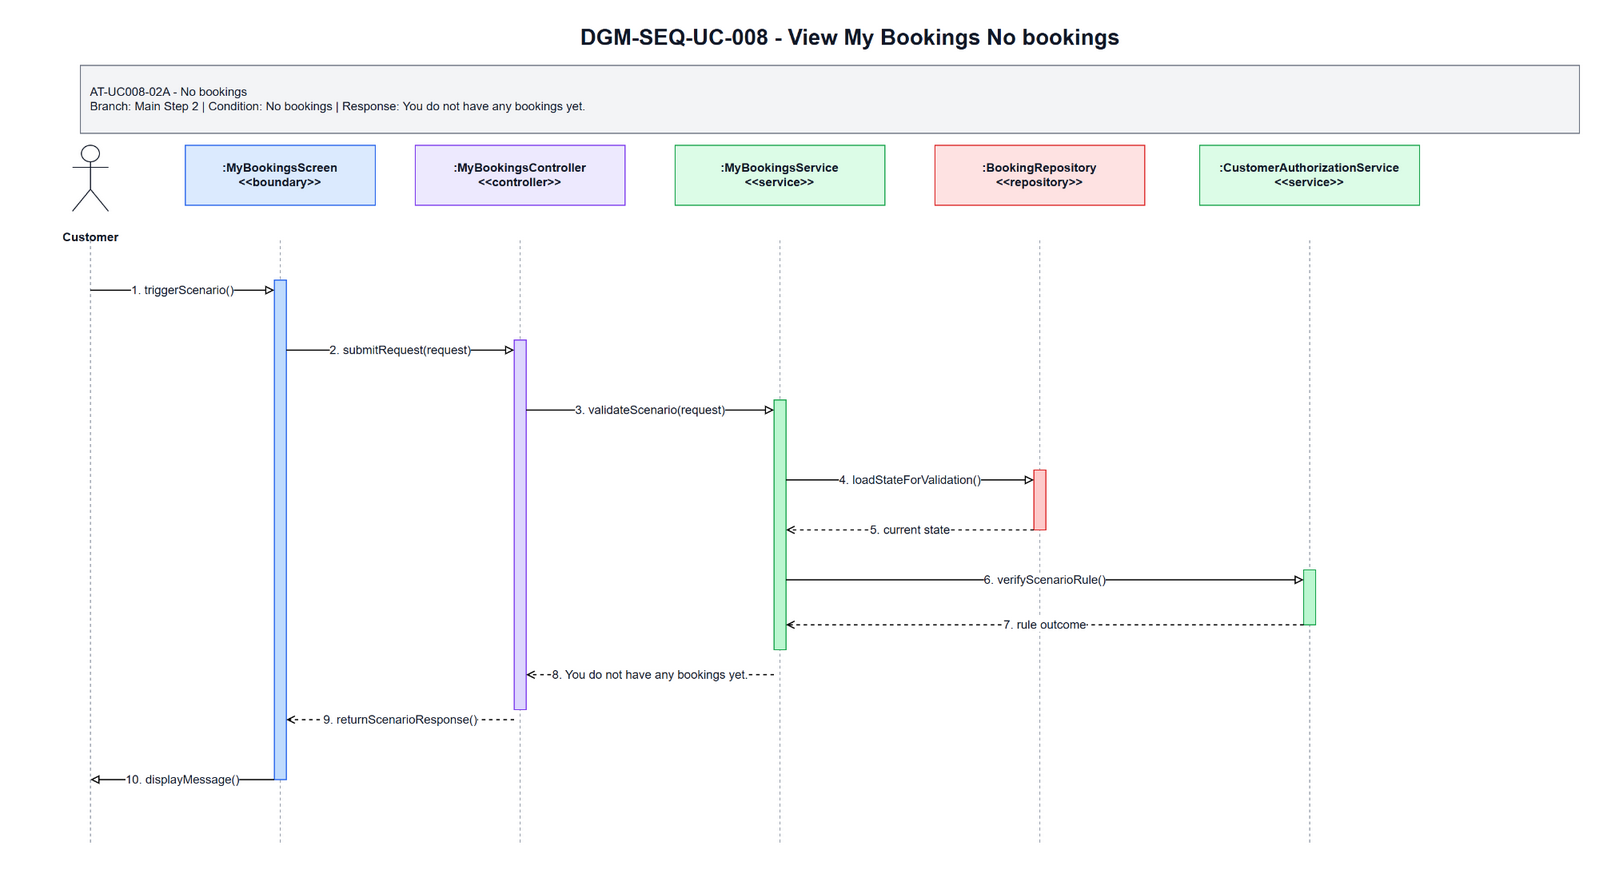

The diagram above was exported from draw.io. Its source (the exported page's mxGraphModel, read from the mxfile embedded in the PNG):
<mxGraphModel dx="1700" dy="920" grid="1" gridSize="10" guides="1" tooltips="1" connect="1" arrows="1" fold="1" page="1" pageScale="1" pageWidth="1700" pageHeight="920" math="0" shadow="0">
  <root>
    <mxCell id="0" />
    <mxCell id="1" parent="0" />
    <mxCell id="title" parent="1" value="DGM-SEQ-UC-008 - View My Bookings No bookings" style="text;html=1;strokeColor=none;fillColor=none;align=center;verticalAlign=middle;fontStyle=1;fontSize=22;fontColor=#111827" vertex="1">
      <mxGeometry x="350" y="25" width="1000" height="34" as="geometry" />
    </mxCell>
    <mxCell id="scenario-band" parent="1" value="AT-UC008-02A - No bookings&lt;br&gt;Branch: Main Step 2 | Condition: No bookings | Response: You do not have any bookings yet." style="rounded=0;whiteSpace=wrap;html=1;fillColor=#F3F4F6;strokeColor=#6B7280;fontSize=12;fontColor=#111827;align=left;spacing=10" vertex="1">
      <mxGeometry x="80" y="70" width="1500" height="68" as="geometry" />
    </mxCell>
    <mxCell id="actor-icon" parent="1" value="" style="shape=umlActor;verticalLabelPosition=bottom;verticalAlign=top;html=1;outlineConnect=0;strokeColor=#111827" vertex="1">
      <mxGeometry x="72" y="150" width="36" height="66" as="geometry" />
    </mxCell>
    <mxCell id="actor-label" parent="1" value="Customer" style="text;html=1;strokeColor=none;fillColor=none;align=center;verticalAlign=middle;fontStyle=1;fontSize=12;fontColor=#111827" vertex="1">
      <mxGeometry x="20" y="224" width="140" height="36" as="geometry" />
    </mxCell>
    <mxCell id="h0" parent="1" value=":MyBookingsScreen&lt;br&gt;&amp;lt;&amp;lt;boundary&amp;gt;&amp;gt;" style="rounded=0;whiteSpace=wrap;html=1;fillColor=#DBEAFE;strokeColor=#2563EB;fontSize=12;fontStyle=1;fontColor=#111827" vertex="1">
      <mxGeometry x="185" y="150" width="190" height="60" as="geometry" />
    </mxCell>
    <mxCell id="h1" parent="1" value=":MyBookingsController&lt;br&gt;&amp;lt;&amp;lt;controller&amp;gt;&amp;gt;" style="rounded=0;whiteSpace=wrap;html=1;fillColor=#EDE9FE;strokeColor=#7C3AED;fontSize=12;fontStyle=1;fontColor=#111827" vertex="1">
      <mxGeometry x="415" y="150" width="210" height="60" as="geometry" />
    </mxCell>
    <mxCell id="h2" parent="1" value=":MyBookingsService&lt;br&gt;&amp;lt;&amp;lt;service&amp;gt;&amp;gt;" style="rounded=0;whiteSpace=wrap;html=1;fillColor=#DCFCE7;strokeColor=#16A34A;fontSize=12;fontStyle=1;fontColor=#111827" vertex="1">
      <mxGeometry x="675" y="150" width="210" height="60" as="geometry" />
    </mxCell>
    <mxCell id="h3" parent="1" value=":BookingRepository&lt;br&gt;&amp;lt;&amp;lt;repository&amp;gt;&amp;gt;" style="rounded=0;whiteSpace=wrap;html=1;fillColor=#FEE2E2;strokeColor=#DC2626;fontSize=12;fontStyle=1;fontColor=#111827" vertex="1">
      <mxGeometry x="935" y="150" width="210" height="60" as="geometry" />
    </mxCell>
    <mxCell id="h4" parent="1" value=":CustomerAuthorizationService&lt;br&gt;&amp;lt;&amp;lt;service&amp;gt;&amp;gt;" style="rounded=0;whiteSpace=wrap;html=1;fillColor=#DCFCE7;strokeColor=#16A34A;fontSize=12;fontStyle=1;fontColor=#111827" vertex="1">
      <mxGeometry x="1200" y="150" width="220" height="60" as="geometry" />
    </mxCell>
    <mxCell id="l-actor" parent="1" style="endArrow=none;html=1;dashed=1;strokeColor=#9CA3AF" edge="1">
      <mxGeometry relative="1" as="geometry">
        <mxPoint x="90" y="245" as="sourcePoint" />
        <mxPoint x="90" y="850" as="targetPoint" />
      </mxGeometry>
    </mxCell>
    <mxCell id="l0" parent="1" style="endArrow=none;html=1;dashed=1;strokeColor=#9CA3AF" edge="1">
      <mxGeometry relative="1" as="geometry">
        <mxPoint x="280" y="245" as="sourcePoint" />
        <mxPoint x="280" y="850" as="targetPoint" />
      </mxGeometry>
    </mxCell>
    <mxCell id="l1" parent="1" style="endArrow=none;html=1;dashed=1;strokeColor=#9CA3AF" edge="1">
      <mxGeometry relative="1" as="geometry">
        <mxPoint x="520" y="245" as="sourcePoint" />
        <mxPoint x="520" y="850" as="targetPoint" />
      </mxGeometry>
    </mxCell>
    <mxCell id="l2" parent="1" style="endArrow=none;html=1;dashed=1;strokeColor=#9CA3AF" edge="1">
      <mxGeometry relative="1" as="geometry">
        <mxPoint x="780" y="245" as="sourcePoint" />
        <mxPoint x="780" y="850" as="targetPoint" />
      </mxGeometry>
    </mxCell>
    <mxCell id="l3" parent="1" style="endArrow=none;html=1;dashed=1;strokeColor=#9CA3AF" edge="1">
      <mxGeometry relative="1" as="geometry">
        <mxPoint x="1040" y="245" as="sourcePoint" />
        <mxPoint x="1040" y="850" as="targetPoint" />
      </mxGeometry>
    </mxCell>
    <mxCell id="l4" parent="1" style="endArrow=none;html=1;dashed=1;strokeColor=#9CA3AF" edge="1">
      <mxGeometry relative="1" as="geometry">
        <mxPoint x="1310" y="245" as="sourcePoint" />
        <mxPoint x="1310" y="850" as="targetPoint" />
      </mxGeometry>
    </mxCell>
    <mxCell id="a-boundary" parent="1" value="" style="rounded=0;whiteSpace=wrap;html=1;fillColor=#BFDBFE;strokeColor=#2563EB" vertex="1">
      <mxGeometry x="274" y="285" width="12" height="500" as="geometry" />
    </mxCell>
    <mxCell id="a-controller" parent="1" value="" style="rounded=0;whiteSpace=wrap;html=1;fillColor=#DDD6FE;strokeColor=#7C3AED" vertex="1">
      <mxGeometry x="514" y="345" width="12" height="370" as="geometry" />
    </mxCell>
    <mxCell id="a-service" parent="1" value="" style="rounded=0;whiteSpace=wrap;html=1;fillColor=#BBF7D0;strokeColor=#16A34A" vertex="1">
      <mxGeometry x="774" y="405" width="12" height="250" as="geometry" />
    </mxCell>
    <mxCell id="a-repo" parent="1" value="" style="rounded=0;whiteSpace=wrap;html=1;fillColor=#FECACA;strokeColor=#DC2626" vertex="1">
      <mxGeometry x="1034" y="475" width="12" height="60" as="geometry" />
    </mxCell>
    <mxCell id="a-support" parent="1" value="" style="rounded=0;whiteSpace=wrap;html=1;fillColor=#BBF7D0;strokeColor=#16A34A" vertex="1">
      <mxGeometry x="1304" y="575" width="12" height="55" as="geometry" />
    </mxCell>
    <mxCell id="m1" parent="1" value="1. triggerScenario()" style="endArrow=block;endFill=0;html=1;rounded=0;strokeWidth=1.2;fontSize=12;fontColor=#111827;labelBackgroundColor=#FFFFFF" edge="1">
      <mxGeometry relative="1" as="geometry">
        <mxPoint x="90" y="295" as="sourcePoint" />
        <mxPoint x="274" y="295" as="targetPoint" />
      </mxGeometry>
    </mxCell>
    <mxCell id="m2" parent="1" value="2. submitRequest(request)" style="endArrow=block;endFill=0;html=1;rounded=0;strokeWidth=1.2;fontSize=12;fontColor=#111827;labelBackgroundColor=#FFFFFF" edge="1">
      <mxGeometry relative="1" as="geometry">
        <mxPoint x="286" y="355" as="sourcePoint" />
        <mxPoint x="514" y="355" as="targetPoint" />
      </mxGeometry>
    </mxCell>
    <mxCell id="m3" parent="1" value="3. validateScenario(request)" style="endArrow=block;endFill=0;html=1;rounded=0;strokeWidth=1.2;fontSize=12;fontColor=#111827;labelBackgroundColor=#FFFFFF" edge="1">
      <mxGeometry relative="1" as="geometry">
        <mxPoint x="526" y="415" as="sourcePoint" />
        <mxPoint x="774" y="415" as="targetPoint" />
      </mxGeometry>
    </mxCell>
    <mxCell id="m4" parent="1" value="4. loadStateForValidation()" style="endArrow=block;endFill=0;html=1;rounded=0;strokeWidth=1.2;fontSize=12;fontColor=#111827;labelBackgroundColor=#FFFFFF" edge="1">
      <mxGeometry relative="1" as="geometry">
        <mxPoint x="786" y="485" as="sourcePoint" />
        <mxPoint x="1034" y="485" as="targetPoint" />
      </mxGeometry>
    </mxCell>
    <mxCell id="m5" parent="1" value="5. current state" style="endArrow=open;endFill=0;dashed=1;html=1;rounded=0;strokeWidth=1.2;fontSize=12;fontColor=#111827;labelBackgroundColor=#FFFFFF" edge="1">
      <mxGeometry relative="1" as="geometry">
        <mxPoint x="1034" y="535" as="sourcePoint" />
        <mxPoint x="786" y="535" as="targetPoint" />
      </mxGeometry>
    </mxCell>
    <mxCell id="m6" parent="1" value="6. verifyScenarioRule()" style="endArrow=block;endFill=0;html=1;rounded=0;strokeWidth=1.2;fontSize=12;fontColor=#111827;labelBackgroundColor=#FFFFFF" edge="1">
      <mxGeometry relative="1" as="geometry">
        <mxPoint x="786" y="585" as="sourcePoint" />
        <mxPoint x="1304" y="585" as="targetPoint" />
      </mxGeometry>
    </mxCell>
    <mxCell id="m7" parent="1" value="7. rule outcome" style="endArrow=open;endFill=0;dashed=1;html=1;rounded=0;strokeWidth=1.2;fontSize=12;fontColor=#111827;labelBackgroundColor=#FFFFFF" edge="1">
      <mxGeometry relative="1" as="geometry">
        <mxPoint x="1304" y="630" as="sourcePoint" />
        <mxPoint x="786" y="630" as="targetPoint" />
      </mxGeometry>
    </mxCell>
    <mxCell id="m8" parent="1" value="8. You do not have any bookings yet." style="endArrow=open;endFill=0;dashed=1;html=1;rounded=0;strokeWidth=1.2;fontSize=12;fontColor=#111827;labelBackgroundColor=#FFFFFF" edge="1">
      <mxGeometry relative="1" as="geometry">
        <mxPoint x="774" y="680" as="sourcePoint" />
        <mxPoint x="526" y="680" as="targetPoint" />
      </mxGeometry>
    </mxCell>
    <mxCell id="m9" parent="1" value="9. returnScenarioResponse()" style="endArrow=open;endFill=0;dashed=1;html=1;rounded=0;strokeWidth=1.2;fontSize=12;fontColor=#111827;labelBackgroundColor=#FFFFFF" edge="1">
      <mxGeometry relative="1" as="geometry">
        <mxPoint x="514" y="725" as="sourcePoint" />
        <mxPoint x="286" y="725" as="targetPoint" />
      </mxGeometry>
    </mxCell>
    <mxCell id="m10" parent="1" value="10. displayMessage()" style="endArrow=block;endFill=0;html=1;rounded=0;strokeWidth=1.2;fontSize=12;fontColor=#111827;labelBackgroundColor=#FFFFFF" edge="1">
      <mxGeometry relative="1" as="geometry">
        <mxPoint x="274" y="785" as="sourcePoint" />
        <mxPoint x="90" y="785" as="targetPoint" />
      </mxGeometry>
    </mxCell>
  </root>
</mxGraphModel>